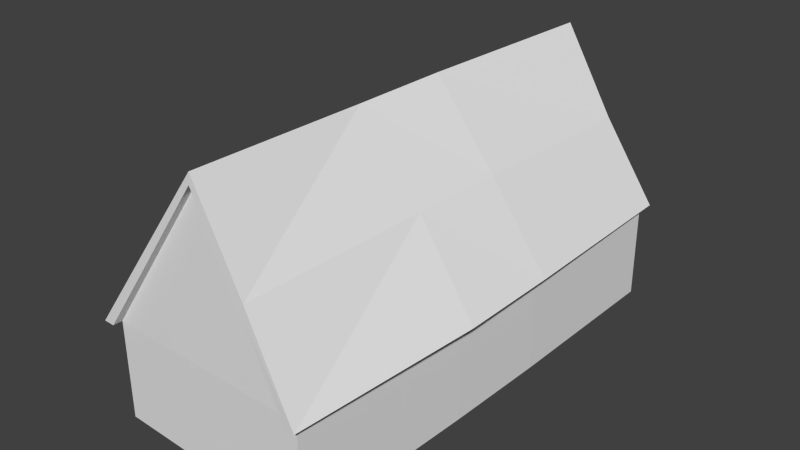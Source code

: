 # Source: stall.blend  (saved by Blender 2.71.0; exported with 4.5.12 LTS)
import bpy
from mathutils import Matrix  # noqa: F401  (used for matrix-valued properties, if any)

bpy.ops.wm.read_factory_settings(use_empty=True)
scene = bpy.context.scene
scene.name = 'Scene'

# ---- collections
col_collection_1 = bpy.data.collections.new('Collection 1'); scene.collection.children.link(col_collection_1)

# ---- materials (node trees are filled in below, after node groups)
mat_schuppen = bpy.data.materials.new('schuppen')
mat_schuppen.alpha_threshold = 0.0
mat_schuppen.use_transparent_shadow = False
mat_schuppen.roughness = 0.5
mat_schuppen.line_color = (0.0, 0.0, 0.0, 1.0)

# ---- material node trees

# ---- world
world_world = bpy.data.worlds.new('World'); scene.world = world_world
world_world.color = (0.05088, 0.05088, 0.05088)
world_world.use_sun_shadow = False
world_world.sun_shadow_jitter_overblur = 0.0
world_world.cycles.sampling_method = 'MANUAL'
world_world.cycles.sample_map_resolution = 256

# ---- meshes
me_cube_002 = bpy.data.meshes.new('Cube.002')
me_cube_002.from_pydata([(-35.16, 25.11, -2.689), (-40.2, 25.37, -2.776), (-35.16, 25.11, -0.373), (-40.21, 25.37, -0.4591), (-37.49, 25.34, 3.372), (-38.85, 25.16, 1.457), (-35.21, 24.9, -0.3811), (-40.21, 25.15, -0.4591), (-37.47, 25.17, 3.626), (-35.18, 25.13, -2.669), (-40.18, 25.39, -2.755), (-35.18, 25.13, -0.3934), (-40.19, 25.39, -0.4791), (-37.49, 25.16, 3.372), (-40.48, 25.16, -0.4591), (-34.99, 24.88, -0.373), (-36.84, 25.2, -2.718), (-38.52, 25.28, -2.747), (-36.85, 25.2, -0.4017), (-38.53, 25.28, -0.4304), (-38.97, 25.16, 1.584), (-38.85, 25.35, 1.456), (-36.2, 25.03, 1.627), (-36.32, 25.03, 1.496), (-36.32, 25.23, 1.499), (-37.68, 25.24, -2.733), (-37.69, 25.24, -0.4161), (-34.95, 29.44, -2.683), (-39.99, 29.7, -2.77), (-34.96, 29.44, -0.367), (-40.0, 29.7, -0.4532), (-34.65, 29.45, -0.367), (-40.25, 29.71, -0.4532), (-37.55, 29.52, 3.525), (-36.63, 29.53, -2.712), (-38.31, 29.61, -2.741), (-38.86, 29.58, 1.555), (-36.09, 29.57, 1.633), (-37.47, 29.57, -2.727), (-34.81, 36.27, -2.689), (-39.86, 36.33, -2.776), (-34.82, 36.27, -0.373), (-39.87, 36.33, -0.4591), (-37.15, 36.18, 3.372), (-38.6, 36.49, 1.359), (-34.91, 36.51, -0.4003), (-39.85, 36.54, -0.4591), (-37.12, 36.36, 3.626), (-37.14, 36.37, 3.372), (-40.12, 36.55, -0.4591), (-34.69, 36.52, -0.3922), (-35.81, 36.29, -2.718), (-38.85, 36.31, -2.747), (-35.82, 36.29, -0.4017), (-38.86, 36.31, -0.4304), (-38.73, 36.49, 1.486), (-38.61, 36.29, 1.359), (-35.97, 36.47, 1.54), (-36.09, 36.47, 1.409), (-35.98, 36.23, 1.499), (-37.34, 36.3, -0.4161), (-34.87, 31.93, -2.683), (-39.92, 31.99, -2.77), (-34.88, 31.93, -0.367), (-39.93, 31.99, -0.4532), (-34.63, 31.92, -0.367), (-40.18, 32.0, -0.4532), (-37.45, 31.81, 3.563), (-36.56, 31.95, -2.712), (-38.24, 31.97, -2.741), (-38.79, 31.91, 1.59), (-36.02, 31.87, 1.633), (-35.81, 36.2, -2.718), (-38.85, 36.22, -2.747), (-35.82, 36.2, -0.4017), (-38.86, 36.22, -0.4304), (-37.33, 36.21, -2.733), (-37.34, 36.21, -0.4161), (-38.52, 25.28, -2.747), (-40.2, 25.37, -2.776), (-40.2, 25.37, -2.776), (-35.16, 25.11, -2.689), (-35.16, 25.11, -2.689), (-35.16, 25.11, -0.373), (-35.16, 25.11, -0.373), (-35.16, 25.11, -0.373), (-40.21, 25.37, -0.4591), (-40.21, 25.37, -0.4591), (-40.21, 25.37, -0.4591), (-36.2, 25.03, 1.627), (-37.47, 25.17, 3.626), (-37.47, 25.17, 3.626), (-38.85, 25.16, 1.457), (-40.21, 25.15, -0.4591), (-40.21, 25.15, -0.4591), (-40.48, 25.16, -0.4591), (-40.48, 25.16, -0.4591), (-38.97, 25.16, 1.584), (-36.32, 25.03, 1.496), (-37.49, 25.16, 3.372), (-37.49, 25.16, 3.372), (-38.85, 25.35, 1.456), (-37.49, 25.34, 3.372), (-37.49, 25.34, 3.372), (-36.32, 25.23, 1.499), (-36.84, 25.2, -2.718), (-37.68, 25.24, -2.733), (-34.99, 24.88, -0.373), (-34.99, 24.88, -0.373), (-35.21, 24.9, -0.3811), (-34.95, 29.44, -2.683), (-39.99, 29.7, -2.77), (-34.96, 29.44, -0.367), (-40.0, 29.7, -0.4532), (-34.65, 29.45, -0.367), (-40.25, 29.71, -0.4532), (-37.55, 29.52, 3.525), (-38.85, 36.31, -2.747), (-38.85, 36.31, -2.747), (-39.86, 36.33, -2.776), (-39.86, 36.33, -2.776), (-34.81, 36.27, -2.689), (-34.81, 36.27, -2.689), (-34.82, 36.27, -0.373), (-34.82, 36.27, -0.373), (-34.82, 36.27, -0.373), (-39.87, 36.33, -0.4591), (-39.87, 36.33, -0.4591), (-39.87, 36.33, -0.4591), (-35.97, 36.47, 1.54), (-37.12, 36.36, 3.626), (-37.12, 36.36, 3.626), (-38.6, 36.49, 1.359), (-39.85, 36.54, -0.4591), (-39.85, 36.54, -0.4591), (-40.12, 36.55, -0.4591), (-40.12, 36.55, -0.4591), (-38.73, 36.49, 1.486), (-36.09, 36.47, 1.409), (-37.14, 36.37, 3.372), (-37.14, 36.37, 3.372), (-38.61, 36.29, 1.359), (-37.15, 36.18, 3.372), (-37.15, 36.18, 3.372), (-35.98, 36.23, 1.499), (-35.81, 36.29, -2.718), (-35.81, 36.29, -2.718), (-35.82, 36.29, -0.4017), (-35.82, 36.29, -0.4017), (-38.86, 36.31, -0.4304), (-38.86, 36.31, -0.4304), (-34.69, 36.52, -0.3922), (-34.69, 36.52, -0.3922), (-34.91, 36.51, -0.4003), (-34.87, 31.93, -2.683), (-39.92, 31.99, -2.77), (-34.88, 31.93, -0.367), (-39.93, 31.99, -0.4532), (-34.63, 31.92, -0.367), (-40.18, 32.0, -0.4532), (-37.45, 31.81, 3.563), (-37.34, 36.21, -0.4161), (-35.82, 36.2, -0.4017), (-35.82, 36.2, -0.4017), (-35.81, 36.2, -2.718), (-38.86, 36.22, -0.4304), (-38.86, 36.22, -0.4304), (-38.85, 36.22, -2.747)], [], [(17, 19, 3, 1), (36, 97, 90, 33), (20, 14, 7, 5), (10, 12, 11, 9), (30, 86, 95, 32), (22, 8, 13, 23), (92, 93, 87, 21), (115, 96, 97, 36), (98, 99, 4, 24), (0, 2, 18, 16), (25, 26, 19, 17), (95, 86, 94), (8, 20, 5, 13), (100, 92, 21, 102), (15, 22, 23, 109), (6, 98, 24, 83), (19, 103, 101, 3), (104, 103, 18, 2), (16, 18, 26, 25), (103, 19, 18), (78, 79, 28, 35), (80, 88, 113, 111), (85, 81, 27, 29), (89, 37, 116, 91), (84, 112, 31, 107), (82, 105, 34, 110), (106, 78, 35, 38), (108, 114, 37, 89), (105, 106, 38, 34), (52, 40, 42, 54), (70, 67, 130, 137), (55, 44, 46, 49), (64, 66, 135, 126), (57, 58, 48, 47), (132, 56, 127, 133), (159, 70, 137, 136), (138, 59, 43, 139), (39, 51, 53, 41), (149, 60, 161, 165), (135, 134, 126), (47, 48, 44, 55), (140, 142, 56, 132), (50, 153, 58, 57), (45, 123, 59, 138), (54, 42, 141, 143), (144, 41, 53, 143), (143, 53, 54), (117, 69, 62, 119), (120, 155, 157, 128), (125, 63, 61, 121), (129, 131, 160, 71), (124, 151, 65, 156), (122, 154, 68, 145), (152, 129, 71, 158), (36, 70, 159, 115), (33, 67, 70, 36), (116, 37, 71, 160), (37, 114, 158, 71), (31, 112, 156, 65), (29, 27, 61, 63), (111, 113, 157, 155), (32, 66, 64, 30), (76, 73, 75, 77), (72, 76, 77, 74), (118, 150, 166, 167), (148, 146, 164, 162), (60, 147, 163, 161)])
_uv = me_cube_002.uv_layers.new(name='UVMap')
_uv.uv.foreach_set('vector', [0.08017, 0.5571, 0.08017, 0.67, 1.817e-07, 0.6688, 0.0, 0.5558, 0.119, 0.2178, 0.1207, 0.002398, 0.2414, 0.004796, 0.2317, 0.2169, 0.45, 0.6916, 0.45, 0.8153, 0.4397, 0.8075, 0.4415, 0.6929, 1.0, 0.246, 0.8916, 0.2443, 0.8916, 0.0, 1.0, 0.001717, 0.6941, 0.222, 0.6963, 0.01046, 0.7036, 0.0, 0.7009, 0.222, 0.3447, 0.6098, 0.45, 0.5679, 0.4434, 0.5783, 0.3457, 0.6185, 0.5842, 0.002181, 0.6962, 2.838e-06, 0.6963, 0.01046, 0.5844, 0.0119, 0.002612, 0.2219, 3.634e-07, 0.0, 0.1207, 0.002398, 0.119, 0.2178, 0.9367, 0.6641, 0.937, 0.5563, 0.9457, 0.5558, 0.9457, 0.6635, 0.2405, 0.5595, 0.2405, 0.6725, 0.1603, 0.6713, 0.1603, 0.5583, 0.1203, 0.5577, 0.1203, 0.6706, 0.08017, 0.67, 0.08017, 0.5571, 0.7036, 0.0, 0.6963, 0.01046, 0.6962, 2.838e-06, 0.45, 0.5679, 0.45, 0.6916, 0.4415, 0.6929, 0.4434, 0.5783, 0.4723, 0.004359, 0.5842, 0.002181, 0.5844, 0.0119, 0.4725, 0.01334, 0.2414, 0.6532, 0.3447, 0.6098, 0.3457, 0.6185, 0.2499, 0.6601, 0.936, 0.7706, 0.9367, 0.6641, 0.9457, 0.6635, 0.9457, 0.7711, 0.08017, 0.67, 0.1299, 0.8555, 0.06497, 0.7622, 1.817e-07, 0.6688, 0.1852, 0.764, 0.1299, 0.8555, 0.1603, 0.6713, 0.2405, 0.6725, 0.1603, 0.5583, 0.1603, 0.6713, 0.1203, 0.6706, 0.1203, 0.5577, 0.1299, 0.8555, 0.08017, 0.67, 0.1603, 0.6713, 0.7604, 0.9978, 0.7129, 0.9967, 0.7129, 0.7851, 0.7604, 0.7862, 0.7052, 0.0106, 0.799, 0.0, 0.7974, 0.2076, 0.7036, 0.2182, 0.8916, 0.5451, 0.8007, 0.5446, 0.799, 0.3331, 0.8899, 0.3335, 0.3596, 0.5615, 0.3588, 0.3397, 0.4723, 0.3436, 0.4723, 0.5557, 0.4591, 0.5788, 0.4583, 0.7904, 0.45, 0.7913, 0.454, 0.5679, 0.8555, 1.0, 0.808, 0.9989, 0.808, 0.7873, 0.8555, 0.7884, 0.7842, 0.9984, 0.7604, 0.9978, 0.7604, 0.7862, 0.7842, 0.7868, 0.2483, 0.5679, 0.2414, 0.3446, 0.3588, 0.3397, 0.3596, 0.5615, 0.808, 0.9989, 0.7842, 0.9984, 0.7842, 0.7868, 0.808, 0.7873, 0.6649, 0.5571, 0.7129, 0.5558, 0.7129, 0.6688, 0.6651, 0.6701, 0.1201, 0.3317, 0.2338, 0.3288, 0.2414, 0.551, 0.1141, 0.5551, 0.8177, 0.6047, 0.8198, 0.6132, 0.7238, 0.6574, 0.7129, 0.6506, 0.6941, 0.3338, 0.7009, 0.3339, 0.7036, 0.5558, 0.6963, 0.5454, 0.9315, 0.6721, 0.9233, 0.6745, 0.9291, 0.5661, 0.936, 0.5558, 0.5909, 0.5553, 0.5911, 0.5456, 0.6963, 0.5454, 0.6962, 0.5558, 0.002612, 0.3339, 0.1201, 0.3317, 0.1141, 0.5551, 0.0, 0.5558, 0.4591, 0.6742, 0.4716, 0.6755, 0.4716, 0.7831, 0.463, 0.7827, 0.4723, 0.5595, 0.5201, 0.5582, 0.5203, 0.6712, 0.4723, 0.6725, 0.4719, 0.7832, 0.4719, 0.8267, 0.4676, 0.8266, 0.4676, 0.7831, 0.7036, 0.5558, 0.6962, 0.5558, 0.6963, 0.5454, 0.936, 0.5558, 0.9291, 0.5661, 0.8198, 0.6132, 0.8177, 0.6047, 0.4723, 0.5515, 0.4725, 0.5425, 0.5911, 0.5456, 0.5909, 0.5553, 0.936, 0.7851, 0.9265, 0.7797, 0.9233, 0.6745, 0.9315, 0.6721, 0.4594, 0.569, 0.4716, 0.5679, 0.4716, 0.6755, 0.4591, 0.6742, 0.6651, 0.6701, 0.7129, 0.6688, 0.6529, 0.7574, 0.5829, 0.8555, 0.5276, 0.764, 0.4723, 0.6725, 0.5203, 0.6712, 0.5829, 0.8555, 0.5829, 0.8555, 0.5203, 0.6712, 0.6651, 0.6701, 0.8891, 0.7855, 0.9031, 0.9967, 0.8555, 0.9967, 0.8601, 0.7851, 0.7052, 0.537, 0.7036, 0.3282, 0.7974, 0.3176, 0.799, 0.5264, 0.8916, 0.0003962, 0.8899, 0.212, 0.799, 0.2116, 0.8007, 0.0, 0.3547, 0.003383, 0.4677, 0.009546, 0.4722, 0.2317, 0.3579, 0.2275, 0.9413, 0.2571, 0.9454, 0.246, 0.9454, 0.4679, 0.9392, 0.4659, 0.9392, 0.246, 0.9392, 0.4576, 0.8916, 0.4587, 0.9104, 0.2463, 0.2444, 0.0, 0.3547, 0.003383, 0.3579, 0.2275, 0.2419, 0.224, 0.119, 0.2178, 0.1201, 0.3317, 0.002612, 0.3339, 0.002612, 0.2219, 0.2317, 0.2169, 0.2338, 0.3288, 0.1201, 0.3317, 0.119, 0.2178, 0.4723, 0.3436, 0.3588, 0.3397, 0.3579, 0.2275, 0.4722, 0.2317, 0.3588, 0.3397, 0.2414, 0.3446, 0.2419, 0.224, 0.3579, 0.2275, 0.45, 0.7913, 0.4583, 0.7904, 0.4591, 0.9119, 0.4523, 0.9119, 0.8899, 0.3335, 0.799, 0.3331, 0.799, 0.2116, 0.8899, 0.212, 0.7036, 0.2182, 0.7974, 0.2076, 0.7974, 0.3176, 0.7036, 0.3282, 0.7009, 0.222, 0.7009, 0.3339, 0.6941, 0.3338, 0.6941, 0.222, 0.3517, 0.89, 0.3517, 0.9641, 0.2414, 0.9635, 0.2414, 0.8894, 0.3517, 0.8159, 0.3517, 0.89, 0.2414, 0.8894, 0.2414, 0.8153, 0.4676, 0.7832, 0.4676, 0.8764, 0.4633, 0.8763, 0.4633, 0.7831, 0.4591, 0.8799, 0.4591, 0.7831, 0.4633, 0.7835, 0.4633, 0.8803, 0.4719, 0.8267, 0.4719, 0.8703, 0.4676, 0.8702, 0.4676, 0.8266])
me_cube_002.materials.append(mat_schuppen)
me_cube_002.use_remesh_preserve_volume = False
me_cube_002.use_remesh_preserve_attributes = False
me_cube_002.use_mirror_vertex_groups = False
me_cube_002.update()

# ---- objects
ob_stall = bpy.data.objects.new('stall', me_cube_002)

# ---- transforms, parenting, visibility, modifiers, constraints
ob_stall.location = (0.0, 0.0, 0.0)
ob_stall.lock_rotations_4d = False
ob_stall.empty_display_type = 'ARROWS'
ob_stall.lineart.crease_threshold = 0.0

# ---- collection membership
col_collection_1.objects.link(ob_stall)

# ---- scene / render settings (as saved in the file)
scene.frame_start = 1; scene.frame_end = 250; scene.frame_set(1)
scene.render.engine = 'BLENDER_EEVEE_NEXT'
scene.render.resolution_percentage = 50
scene.render.dither_intensity = 0.0
scene.cycles.use_denoising = False
scene.cycles.samples = 10
scene.cycles.sampling_pattern = 'TABULATED_SOBOL'
scene.cycles.light_sampling_threshold = 0.0
scene.cycles.use_adaptive_sampling = False
scene.cycles.use_light_tree = False
scene.cycles.blur_glossy = 0.0
scene.cycles.volume_bounces = 1
scene.cycles.pixel_filter_type = 'GAUSSIAN'
scene.cycles.sample_clamp_indirect = 0.0
scene.view_settings.view_transform = 'Standard'
bpy.context.view_layer.update()

# ---- added for rendering (the .blend has no active camera and no usable light): camera, sun
cam_auto = bpy.data.cameras.new('AutoCamera')
cam_auto.lens = 50.0
cam_auto.sensor_width = 36.0
cam_auto.clip_end = 1000.0
ob_auto_camera = bpy.data.objects.new('AutoCamera', cam_auto)
scene.collection.objects.link(ob_auto_camera)
ob_auto_camera.location = (-24.103, 14.5743, 11.1856)
ob_auto_camera.rotation_euler = (1.09748, -7.21219e-08, 0.694738)
scene.camera = ob_auto_camera
light_auto_sun = bpy.data.lights.new('AutoSun', 'SUN')
light_auto_sun.energy = 3.0
light_auto_sun.angle = 0.0523599
ob_auto_sun = bpy.data.objects.new('AutoSun', light_auto_sun)
scene.collection.objects.link(ob_auto_sun)
ob_auto_sun.rotation_euler = (0.872665, 0.174533, 0.523599)
bpy.context.view_layer.update()
